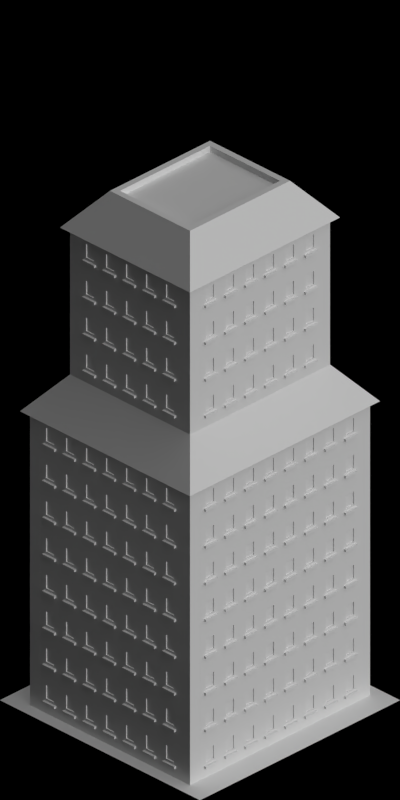 # Source: 4442-4445_4576.blend  (saved by Blender 2.63.0; exported with 4.5.12 LTS)
import bpy
from mathutils import Matrix  # noqa: F401  (used for matrix-valued properties, if any)

bpy.ops.wm.read_factory_settings(use_empty=True)
scene = bpy.context.scene
scene.name = 'Scene'

# ---- collections
col_collection_1 = bpy.data.collections.new('Collection 1'); scene.collection.children.link(col_collection_1)

# ---- materials (node trees are filled in below, after node groups)
mat_concretewall_gray = bpy.data.materials.new('ConcreteWall_Gray')
mat_concrete_normalpaving = bpy.data.materials.new('Concrete_NormalPaving')
mat_snow_normal = bpy.data.materials.new('Snow_Normal')
mat_cc_normal = bpy.data.materials.new('CC_Normal')
mat_paint_white = bpy.data.materials.new('Paint_White')
mat_glass_opaque = bpy.data.materials.new('Glass_Opaque')
mat_rail_steelshiny = bpy.data.materials.new('Rail_SteelShiny')
mat_special_shadowonlybackground = bpy.data.materials.new('Special_ShadowOnlyBackground')
mat_concrete_greymid = bpy.data.materials.new('Concrete_GreyMid')
mat_mud_normal = bpy.data.materials.new('Mud_Normal')

# ---- material node trees

# ---- world
world_world = bpy.data.worlds.new('World'); scene.world = world_world
world_world.color = (0.0, 0.0, 0.0)
world_world.use_sun_shadow = False
world_world.sun_shadow_jitter_overblur = 0.0
world_world.cycles.sampling_method = 'MANUAL'
world_world.cycles.sample_map_resolution = 256
world_world.light_settings.ao_factor = 0.5

# ---- cameras
cam_camera = bpy.data.cameras.new('Camera')
cam_camera.type = 'ORTHO'
cam_camera.clip_start = 0.001
cam_camera.clip_end = 100.0
cam_camera.lens = 35.0
cam_camera.sensor_width = 32.0
cam_camera.sensor_height = 18.0
cam_camera.ortho_scale = 5.656
cam_camera.dof.focus_distance = 0.0
cam_camera.dof.aperture_fstop = 128.0

# ---- lights
light_lamp_004 = bpy.data.lights.new('Lamp.004', 'SUN')
light_lamp_004.transmission_factor = 0.0
light_lamp_004.cutoff_distance = 30.0
light_lamp_004.angle = 1.571
light_lamp_004.energy = 1.0
light_lamp_004.shadow_buffer_clip_start = 1.001
light_lamp_004.shadow_soft_size = 1.0
light_lamp_004.shadow_cascade_max_distance = 1000.0
light_lamp_004.cycles.use_multiple_importance_sampling = False
light_lamp_003 = bpy.data.lights.new('Lamp.003', 'SUN')
light_lamp_003.transmission_factor = 0.0
light_lamp_003.cutoff_distance = 30.0
light_lamp_003.use_shadow = False
light_lamp_003.angle = 1.571
light_lamp_003.energy = 1.0
light_lamp_003.shadow_buffer_clip_start = 1.001
light_lamp_003.shadow_soft_size = 1.0
light_lamp_003.shadow_cascade_max_distance = 1000.0
light_lamp_003.cycles.use_multiple_importance_sampling = False

# ---- meshes
me_plane_016 = bpy.data.meshes.new('Plane.016')
me_plane_016.from_pydata([(0.3, -0.45, 0.25), (-1.1, 0.45, 0.25), (0.3, 0.45, 0.25), (-1.7, -0.75, 0.0), (0.9, 0.75, 0.0), (-1.7, 0.75, 0.0), (-1.1, -0.45, 0.25), (0.4, -0.5, 0.3), (-1.1, -0.45, 0.3), (0.9, -0.75, 0.0), (0.3, 0.45, 0.3), (-1.2, 0.5, 0.3), (0.4, 0.5, 0.3), (-1.1, 0.45, 0.3), (-1.2, -0.5, 0.3), (0.3, -0.45, 0.3)], [], [(4, 5, 3, 9), (15, 10, 12, 7), (12, 11, 5, 4), (7, 12, 4, 9), (9, 3, 14, 7), (3, 5, 11, 14), (2, 1, 13, 10), (10, 13, 11, 12), (14, 11, 13, 8), (7, 14, 8, 15), (2, 0, 6, 1), (15, 8, 6, 0), (0, 2, 10, 15), (8, 13, 1, 6)])
me_plane_016.polygons.foreach_set('material_index', [0, 2, 2, 2, 2, 2, 0, 2, 2, 2, 2, 0, 0, 0])
me_plane_016.materials.append(mat_concretewall_gray)
me_plane_016.materials.append(mat_concrete_normalpaving)
me_plane_016.materials.append(mat_snow_normal)
me_plane_016.use_remesh_preserve_volume = False
me_plane_016.use_remesh_preserve_attributes = False
me_plane_016.use_mirror_vertex_groups = False
me_plane_016.update()
me_plane_015 = bpy.data.meshes.new('Plane.015')
me_plane_015.from_pydata([(0.7, -0.65, 0.25), (-1.5, 0.65, 0.25), (0.7, 0.65, 0.25), (-2.1, -0.95, 0.0), (1.3, 0.95, 0.0), (-2.1, 0.95, 0.0), (-1.5, -0.65, 0.25), (0.8, -0.7, 0.3), (-1.5, -0.65, 0.3), (1.3, -0.95, 0.0), (0.7, 0.65, 0.3), (-1.6, 0.7, 0.3), (0.8, 0.7, 0.3), (-1.5, 0.65, 0.3), (-1.6, -0.7, 0.3), (0.7, -0.65, 0.3)], [], [(4, 5, 3, 9), (15, 10, 12, 7), (12, 11, 5, 4), (7, 12, 4, 9), (9, 3, 14, 7), (3, 5, 11, 14), (2, 1, 13, 10), (10, 13, 11, 12), (14, 11, 13, 8), (7, 14, 8, 15), (2, 0, 6, 1), (15, 8, 6, 0), (0, 2, 10, 15), (8, 13, 1, 6)])
me_plane_015.polygons.foreach_set('material_index', [0, 2, 2, 2, 2, 2, 0, 2, 2, 2, 2, 0, 0, 0])
me_plane_015.materials.append(mat_concretewall_gray)
me_plane_015.materials.append(mat_concrete_normalpaving)
me_plane_015.materials.append(mat_snow_normal)
me_plane_015.use_remesh_preserve_volume = False
me_plane_015.use_remesh_preserve_attributes = False
me_plane_015.use_mirror_vertex_groups = False
me_plane_015.update()
me_plane_003 = bpy.data.meshes.new('Plane.003')
me_plane_003.from_pydata([(0.0, 0.0, 0.0), (0.0, 0.0, 0.3), (0.1, 0.0, 0.0), (0.1, 0.0, 0.3), (0.0, -0.1, 0.0), (0.0, -0.1, 0.3), (0.1, -0.1, 0.0), (0.1, -0.1, 0.3)], [], [(1, 0, 2, 3), (5, 7, 6, 4), (3, 2, 6, 7), (5, 4, 0, 1), (2, 0, 4, 6), (7, 5, 1, 3)])
me_plane_003.materials.append(mat_cc_normal)
me_plane_003.use_remesh_preserve_volume = False
me_plane_003.use_remesh_preserve_attributes = False
me_plane_003.use_mirror_vertex_groups = False
me_plane_003.update()
me_plane_001 = bpy.data.meshes.new('Plane.001')
me_plane_001.from_pydata([(0.2, -0.05, 0.0), (2.98e-09, -0.05, 0.0), (0.2, -0.05, 0.3), (0.2, 0.0, 0.3), (2.98e-09, 0.0, 0.3), (2.98e-09, -0.05, 0.3), (0.024, -0.05, 0.0), (0.024, -0.05, 0.3), (0.024, 0.0, 0.3), (0.176, 0.0, 0.3), (0.2, 0.0, 0.0), (-3.969e-11, 0.0, 0.0), (0.024, 0.0, 0.0), (0.176, 0.0, 0.0), (0.176, -0.05, 0.3), (0.176, -0.05, 0.0), (0.16, 0.0, 0.0), (0.16, -0.05, 0.0), (0.16, -0.05, 0.3), (0.16, 0.0, 0.3), (0.04, 0.0, 0.3), (0.04, -0.05, 0.3), (0.04, -0.05, 0.0), (0.04, 0.0, 0.0), (0.2, -0.05, 0.25), (2.98e-09, -0.05, 0.25), (2.98e-09, 0.0, 0.25), (0.024, -0.05, 0.25), (0.2, 0.0, 0.25), (0.176, 0.0, 0.25), (0.176, -0.05, 0.25), (0.024, 0.0, 0.25), (0.16, -0.05, 0.25), (0.16, 0.0, 0.25), (0.04, 0.0, 0.25), (0.04, -0.05, 0.25), (0.2, -0.05, 0.1), (2.98e-09, 0.0, 0.1), (0.024, 0.0, 0.1), (0.2, 0.0, 0.1), (0.176, 0.0, 0.1), (0.16, 0.0, 0.1), (0.04, 0.0, 0.1), (2.98e-09, -0.05, 0.1), (0.024, -0.05, 0.1), (0.176, -0.05, 0.1), (0.16, -0.05, 0.1), (0.04, -0.05, 0.1), (0.15, -0.05, 0.24), (0.15, 4.098e-08, 0.24), (0.05, 2.608e-08, 0.24), (0.05, -0.05, 0.24), (0.15, 4.098e-08, 0.11), (0.05, 2.608e-08, 0.11), (0.15, -0.05, 0.11), (0.05, -0.05, 0.11), (0.14, -0.05, 0.23), (0.14, 3.912e-08, 0.23), (0.06, 2.794e-08, 0.23), (0.06, -0.05, 0.23), (0.14, 3.912e-08, 0.12), (0.06, 2.794e-08, 0.12), (0.14, -0.05, 0.12), (0.06, -0.05, 0.12), (0.14, -0.04, 0.23), (0.14, -0.01, 0.23), (0.06, -0.01, 0.23), (0.06, -0.04, 0.23), (0.14, -0.01, 0.12), (0.06, -0.01, 0.12), (0.14, -0.04, 0.12), (0.06, -0.04, 0.12), (0.2, -0.05, 0.08), (0.2, 0.0, 0.08), (0.16, 0.0, 0.08), (0.04, 0.0, 0.08), (2.98e-09, -0.05, 0.08), (0.024, -0.05, 0.08), (0.176, -0.05, 0.08), (0.16, -0.05, 0.08), (0.04, -0.05, 0.08), (2.98e-09, 0.0, 0.08), (0.024, 0.0, 0.08), (0.176, 0.0, 0.08), (0.04, 0.02, 0.08), (0.16, 0.02, 0.08), (0.04, 0.02, 0.1), (0.16, 0.02, 0.1)], [], [(12, 6, 1, 11), (73, 72, 0, 10), (30, 24, 2, 14), (23, 22, 6, 12), (25, 27, 7, 5), (32, 30, 14, 18), (10, 0, 15, 13), (13, 15, 17, 16), (35, 32, 18, 21), (75, 74, 16, 23), (9, 19, 18, 14), (16, 17, 22, 23), (19, 20, 21, 18), (27, 35, 21, 7), (45, 36, 24, 30), (43, 44, 27, 25), (46, 45, 30, 32), (54, 48, 56, 62), (20, 19, 33, 34), (44, 47, 35, 27), (28, 24, 36, 39), (78, 72, 36, 45), (76, 77, 44, 43), (79, 78, 45, 46), (80, 79, 46, 47), (77, 80, 47, 44), (60, 57, 49, 52), (32, 35, 51, 48), (54, 55, 47, 46), (41, 42, 53, 52), (55, 51, 35, 47), (42, 34, 50, 53), (49, 50, 34, 33), (46, 32, 48, 54), (52, 49, 33, 41), (71, 67, 59, 63), (65, 66, 58, 57), (62, 63, 55, 54), (53, 50, 58, 61), (48, 51, 59, 56), (52, 53, 61, 60), (57, 58, 50, 49), (63, 59, 51, 55), (70, 64, 67, 71), (65, 68, 69, 66), (68, 65, 57, 60), (62, 56, 64, 70), (70, 71, 63, 62), (61, 58, 66, 69), (56, 59, 67, 64), (60, 61, 69, 68), (8, 4, 5, 7), (26, 25, 5, 4), (83, 73, 10, 13), (81, 82, 12, 11), (74, 83, 13, 16), (20, 8, 7, 21), (3, 9, 14, 2), (82, 75, 23, 12), (3, 2, 24, 28), (37, 43, 25, 26), (9, 3, 28, 29), (4, 8, 31, 26), (19, 9, 29, 33), (8, 20, 34, 31), (29, 28, 39, 40), (26, 31, 38, 37), (33, 29, 40, 41), (31, 34, 42, 38), (81, 76, 43, 37), (39, 36, 72, 73), (87, 86, 42, 41), (15, 0, 72, 78), (1, 6, 77, 76), (17, 15, 78, 79), (22, 17, 79, 80), (6, 22, 80, 77), (40, 39, 73, 83), (37, 38, 82, 81), (41, 40, 83, 74), (38, 42, 75, 82), (11, 1, 76, 81), (85, 87, 41, 74), (86, 87, 85, 84), (74, 75, 84, 85), (75, 42, 86, 84)])
me_plane_001.polygons.foreach_set('material_index', [0, 0, 0, 0, 0, 0, 0, 0, 0, 3, 0, 0, 0, 0, 0, 0, 0, 0, 3, 0, 0, 0, 0, 0, 0, 0, 1, 0, 0, 3, 0, 3, 3, 0, 3, 0, 1, 0, 1, 0, 1, 1, 0, 2, 2, 1, 0, 0, 1, 0, 1, 0, 0, 0, 0, 0, 0, 0, 0, 0, 0, 0, 0, 0, 0, 0, 0, 0, 0, 0, 0, 1, 0, 0, 0, 0, 0, 0, 0, 0, 0, 0, 1, 1, 1, 1])
me_plane_001.materials.append(mat_cc_normal)
me_plane_001.materials.append(mat_paint_white)
me_plane_001.materials.append(mat_glass_opaque)
me_plane_001.materials.append(mat_rail_steelshiny)
me_plane_001.use_remesh_preserve_volume = False
me_plane_001.use_remesh_preserve_attributes = False
me_plane_001.use_mirror_vertex_groups = False
me_plane_001.update()
me_plane_032 = bpy.data.meshes.new('Plane.032')
me_plane_032.from_pydata([(-1.0, -1.0, 0.0), (1.0, -1.0, 0.0), (1.0, 1.0, 0.0), (-1.0, 1.0, 0.0)], [], [(2, 3, 0, 1)])
_uv = me_plane_032.uv_layers.new(name='UVMap')
_uv.uv.foreach_set('vector', [0.5, 0.5, 0.0, 0.5, 0.0, 0.0, 0.5, 0.0])
me_plane_032.materials.append(mat_special_shadowonlybackground)
me_plane_032.use_remesh_preserve_volume = False
me_plane_032.use_remesh_preserve_attributes = False
me_plane_032.use_mirror_vertex_groups = False
me_plane_032.update()
me_plane_000 = bpy.data.meshes.new('Plane.000')
me_plane_000.from_pydata([(-1.9, -0.85, 0.01), (1.1, 0.85, 0.01), (-1.9, 0.85, 0.01), (-1.9, -0.85, -0.03), (1.1, 0.85, -0.03), (-1.9, 0.85, -0.03), (-1.9, 0.15, 0.01), (-1.9, 0.15, -0.03), (1.1, -0.85, 0.01), (1.1, -0.85, -0.03), (1.1, 0.15, 0.01), (1.1, 0.15, -0.03), (1.1, -0.15, -0.03), (1.1, -0.15, 0.01), (-1.9, -0.15, -0.03), (-1.9, -0.15, 0.01)], [], [(13, 8, 0, 15), (12, 14, 3, 9), (9, 3, 0, 8), (15, 0, 3, 14), (2, 6, 7, 5), (10, 11, 12, 13), (11, 7, 14, 12), (6, 15, 14, 7), (10, 13, 15, 6), (1, 2, 5, 4), (10, 1, 4, 11), (1, 10, 6, 2), (4, 5, 7, 11), (8, 13, 12, 9)])
me_plane_000.materials.append(mat_concrete_greymid)
me_plane_000.use_remesh_preserve_volume = False
me_plane_000.use_remesh_preserve_attributes = False
me_plane_000.use_mirror_vertex_groups = False
me_plane_000.update()
me_plane_013 = bpy.data.meshes.new('Plane.013')
me_plane_013.from_pydata([(-1.0, -1.0, 0.0), (1.0, -1.0, 0.0), (1.0, 1.0, 0.0), (-1.0, 1.0, 0.0), (-0.9, -1.0, 0.0), (-0.9, 1.0, 0.0), (-0.9, 0.8, 0.0), (-1.0, 0.8, 0.0), (1.0, 0.8, 0.0), (1.0, -0.8, 0.0), (-0.9, -0.8, 0.0), (-1.0, -0.8, 0.0), (0.9, -0.8, 0.0), (0.9, 0.8, 0.0), (0.9, -1.0, 0.0), (0.9, 1.0, 0.0)], [], [(13, 15, 2, 8), (7, 3, 5, 6), (11, 7, 6, 10), (12, 13, 8, 9), (0, 11, 10, 4), (14, 12, 9, 1), (10, 6, 13, 12), (6, 5, 15, 13), (4, 10, 12, 14)])
me_plane_013.polygons.foreach_set('material_index', [0, 0, 0, 0, 0, 0, 1, 0, 0])
_uv = me_plane_013.uv_layers.new(name='UVMap')
_uv.uv.foreach_set('vector', [0.0, 0.0, 0.0, 0.0, 0.0, 0.0, 0.0, 0.0, 0.0, 0.0, 0.0, 0.0, 0.0, 0.0, 0.0, 0.0, 0.0, 0.0, 0.0, 0.0, 0.0, 0.0, 0.0, 0.0, 0.0, 0.0, 0.0, 0.0, 0.0, 0.0, 0.0, 0.0, 0.0, 0.0, 0.0, 0.0, 0.0, 0.0, 0.0, 0.0, 0.0, 0.0, 0.0, 0.0, 0.0, 0.0, 0.0, 0.0, 0.0, 0.0, 0.0, 0.0, 0.0, 0.0, 0.0, 0.0, 0.0, 0.0, 0.0, 0.0, 0.0, 0.0, 0.0, 0.0, 0.0, 0.0, 0.0, 0.0, 0.0, 0.0, 0.0, 0.0])
me_plane_013.materials.append(mat_snow_normal)
me_plane_013.materials.append(mat_mud_normal)
me_plane_013.use_remesh_preserve_volume = False
me_plane_013.use_remesh_preserve_attributes = False
me_plane_013.use_mirror_vertex_groups = False
me_plane_013.update()
me_plane_009 = bpy.data.meshes.new('Plane.009')
me_plane_009.from_pydata([(-1.0, -1.0, 0.0), (1.0, -1.0, 0.0), (1.0, 1.0, 0.0), (-1.0, 1.0, 0.0), (-0.9, -1.0, 0.0), (-0.9, 1.0, 0.0), (-0.9, 0.8, 0.0), (-1.0, 0.8, 0.0), (1.0, 0.8, 0.0), (1.0, -0.8, 0.0), (-0.9, -0.8, 0.0), (-1.0, -0.8, 0.0), (0.9, -0.8, 0.0), (0.9, 0.8, 0.0), (0.9, -1.0, 0.0), (0.9, 1.0, 0.0)], [], [(13, 15, 2, 8), (7, 3, 5, 6), (11, 7, 6, 10), (12, 13, 8, 9), (0, 11, 10, 4), (14, 12, 9, 1), (10, 6, 13, 12), (6, 5, 15, 13), (4, 10, 12, 14)])
me_plane_009.polygons.foreach_set('material_index', [0, 0, 0, 0, 0, 0, 1, 0, 0])
_uv = me_plane_009.uv_layers.new(name='UVMap')
_uv.uv.foreach_set('vector', [0.0, 0.0, 0.0, 0.0, 0.0, 0.0, 0.0, 0.0, 0.0, 0.0, 0.0, 0.0, 0.0, 0.0, 0.0, 0.0, 0.0, 0.0, 0.0, 0.0, 0.0, 0.0, 0.0, 0.0, 0.0, 0.0, 0.0, 0.0, 0.0, 0.0, 0.0, 0.0, 0.0, 0.0, 0.0, 0.0, 0.0, 0.0, 0.0, 0.0, 0.0, 0.0, 0.0, 0.0, 0.0, 0.0, 0.0, 0.0, 0.0, 0.0, 0.0, 0.0, 0.0, 0.0, 0.0, 0.0, 0.0, 0.0, 0.0, 0.0, 0.0, 0.0, 0.0, 0.0, 0.0, 0.0, 0.0, 0.0, 0.0, 0.0, 0.0, 0.0])
me_plane_009.materials.append(mat_concrete_normalpaving)
me_plane_009.materials.append(mat_mud_normal)
me_plane_009.use_remesh_preserve_volume = False
me_plane_009.use_remesh_preserve_attributes = False
me_plane_009.use_mirror_vertex_groups = False
me_plane_009.update()
me_plane_012 = bpy.data.meshes.new('Plane.012')
me_plane_012.from_pydata([(-1.5, -0.65, 0.01), (0.7, 0.65, 0.01), (-1.5, 0.65, 0.01), (-1.5, -0.65, -0.03), (0.7, 0.65, -0.03), (-1.5, 0.65, -0.03), (-1.5, 0.15, 0.01), (-1.5, 0.15, -0.03), (0.7, -0.65, 0.01), (0.7, -0.65, -0.03), (0.7, 0.15, 0.01), (0.7, 0.15, -0.03), (0.7, -0.15, -0.03), (0.7, -0.15, 0.01), (-1.5, -0.15, -0.03), (-1.5, -0.15, 0.01)], [], [(13, 8, 0, 15), (12, 14, 3, 9), (9, 3, 0, 8), (15, 0, 3, 14), (2, 6, 7, 5), (10, 11, 12, 13), (11, 7, 14, 12), (6, 15, 14, 7), (10, 13, 15, 6), (1, 2, 5, 4), (10, 1, 4, 11), (1, 10, 6, 2), (4, 5, 7, 11), (8, 13, 12, 9)])
me_plane_012.materials.append(mat_concrete_greymid)
me_plane_012.use_remesh_preserve_volume = False
me_plane_012.use_remesh_preserve_attributes = False
me_plane_012.use_mirror_vertex_groups = False
me_plane_012.update()
me_plane_007 = bpy.data.meshes.new('Plane.007')
me_plane_007.from_pydata([(0.7, -0.65, 0.25), (-1.5, 0.65, 0.25), (0.7, 0.65, 0.25), (-2.1, -0.95, 0.0), (1.3, 0.95, 0.0), (-2.1, 0.95, 0.0), (-1.5, -0.65, 0.25), (0.8, -0.7, 0.3), (-1.5, -0.65, 0.3), (1.3, -0.95, 0.0), (0.7, 0.65, 0.3), (-1.6, 0.7, 0.3), (0.8, 0.7, 0.3), (-1.5, 0.65, 0.3), (-1.6, -0.7, 0.3), (0.7, -0.65, 0.3)], [], [(4, 5, 3, 9), (15, 10, 12, 7), (12, 11, 5, 4), (7, 12, 4, 9), (9, 3, 14, 7), (3, 5, 11, 14), (2, 1, 13, 10), (10, 13, 11, 12), (14, 11, 13, 8), (7, 14, 8, 15), (2, 0, 6, 1), (15, 8, 6, 0), (0, 2, 10, 15), (8, 13, 1, 6)])
me_plane_007.polygons.foreach_set('material_index', [0, 0, 0, 0, 0, 0, 0, 0, 0, 0, 1, 0, 0, 0])
me_plane_007.materials.append(mat_concretewall_gray)
me_plane_007.materials.append(mat_concrete_normalpaving)
me_plane_007.use_remesh_preserve_volume = False
me_plane_007.use_remesh_preserve_attributes = False
me_plane_007.use_mirror_vertex_groups = False
me_plane_007.update()
me_plane_010 = bpy.data.meshes.new('Plane.010')
me_plane_010.from_pydata([(0.3, -0.45, 0.25), (-1.1, 0.45, 0.25), (0.3, 0.45, 0.25), (-1.7, -0.75, 0.0), (0.9, 0.75, 0.0), (-1.7, 0.75, 0.0), (-1.1, -0.45, 0.25), (0.4, -0.5, 0.3), (-1.1, -0.45, 0.3), (0.9, -0.75, 0.0), (0.3, 0.45, 0.3), (-1.2, 0.5, 0.3), (0.4, 0.5, 0.3), (-1.1, 0.45, 0.3), (-1.2, -0.5, 0.3), (0.3, -0.45, 0.3)], [], [(4, 5, 3, 9), (15, 10, 12, 7), (12, 11, 5, 4), (7, 12, 4, 9), (9, 3, 14, 7), (3, 5, 11, 14), (2, 1, 13, 10), (10, 13, 11, 12), (14, 11, 13, 8), (7, 14, 8, 15), (2, 0, 6, 1), (15, 8, 6, 0), (0, 2, 10, 15), (8, 13, 1, 6)])
me_plane_010.polygons.foreach_set('material_index', [0, 0, 0, 0, 0, 0, 0, 0, 0, 0, 1, 0, 0, 0])
me_plane_010.materials.append(mat_concretewall_gray)
me_plane_010.materials.append(mat_concrete_normalpaving)
me_plane_010.use_remesh_preserve_volume = False
me_plane_010.use_remesh_preserve_attributes = False
me_plane_010.use_mirror_vertex_groups = False
me_plane_010.update()

# ---- objects
ob_plane_2177 = bpy.data.objects.new('Plane.2177', me_plane_016)
ob_plane_2176 = bpy.data.objects.new('Plane.2176', me_plane_015)
ob_plane_2175 = bpy.data.objects.new('Plane.2175', me_plane_003)
ob_plane_2174 = bpy.data.objects.new('Plane.2174', me_plane_003)
ob_plane_2173 = bpy.data.objects.new('Plane.2173', me_plane_001)
ob_plane_2172 = bpy.data.objects.new('Plane.2172', me_plane_001)
ob_plane_2171 = bpy.data.objects.new('Plane.2171', me_plane_001)
ob_plane_2170 = bpy.data.objects.new('Plane.2170', me_plane_001)
ob_plane_2169 = bpy.data.objects.new('Plane.2169', me_plane_003)
ob_plane_2168 = bpy.data.objects.new('Plane.2168', me_plane_003)
ob_plane_2167 = bpy.data.objects.new('Plane.2167', me_plane_032)
ob_plane_2166 = bpy.data.objects.new('Plane.2166', me_plane_000)
ob_plane_062 = bpy.data.objects.new('Plane.062', me_plane_000)
ob_plane_061 = bpy.data.objects.new('Plane.061', me_plane_003)
ob_plane_060 = bpy.data.objects.new('Plane.060', me_plane_003)
ob_plane_059 = bpy.data.objects.new('Plane.059', me_plane_001)
ob_plane_058 = bpy.data.objects.new('Plane.058', me_plane_001)
ob_plane_057 = bpy.data.objects.new('Plane.057', me_plane_001)
ob_plane_056 = bpy.data.objects.new('Plane.056', me_plane_001)
ob_plane_055 = bpy.data.objects.new('Plane.055', me_plane_003)
ob_plane_041 = bpy.data.objects.new('Plane.041', me_plane_003)
ob_plane_039 = bpy.data.objects.new('Plane.039', me_plane_013)
ob_plane_004 = bpy.data.objects.new('Plane.004', me_plane_009)
ob_plane_038 = bpy.data.objects.new('Plane.038', me_plane_000)
ob_plane_054 = bpy.data.objects.new('Plane.054', me_plane_000)
ob_plane_053 = bpy.data.objects.new('Plane.053', me_plane_000)
ob_plane_052 = bpy.data.objects.new('Plane.052', me_plane_032)
ob_plane_051 = bpy.data.objects.new('Plane.051', me_plane_003)
ob_plane_050 = bpy.data.objects.new('Plane.050', me_plane_003)
ob_plane_049 = bpy.data.objects.new('Plane.049', me_plane_001)
ob_plane_048 = bpy.data.objects.new('Plane.048', me_plane_001)
ob_plane_047 = bpy.data.objects.new('Plane.047', me_plane_001)
ob_plane_046 = bpy.data.objects.new('Plane.046', me_plane_001)
ob_plane_043 = bpy.data.objects.new('Plane.043', me_plane_003)
ob_plane_042 = bpy.data.objects.new('Plane.042', me_plane_003)
ob_plane_037 = bpy.data.objects.new('Plane.037', me_plane_012)
ob_plane_036 = bpy.data.objects.new('Plane.036', me_plane_012)
ob_plane_035 = bpy.data.objects.new('Plane.035', me_plane_012)
ob_plane_002 = bpy.data.objects.new('Plane.002', me_plane_012)
ob_plane_034 = bpy.data.objects.new('Plane.034', me_plane_003)
ob_plane_033 = bpy.data.objects.new('Plane.033', me_plane_003)
ob_plane_032 = bpy.data.objects.new('Plane.032', me_plane_001)
ob_plane_031 = bpy.data.objects.new('Plane.031', me_plane_001)
ob_plane_030 = bpy.data.objects.new('Plane.030', me_plane_001)
ob_plane_029 = bpy.data.objects.new('Plane.029', me_plane_001)
ob_plane_028 = bpy.data.objects.new('Plane.028', me_plane_003)
ob_plane_027 = bpy.data.objects.new('Plane.027', me_plane_003)
ob_plane_026 = bpy.data.objects.new('Plane.026', me_plane_032)
ob_plane_025 = bpy.data.objects.new('Plane.025', me_plane_000)
ob_plane_023 = bpy.data.objects.new('Plane.023', me_plane_000)
ob_plane_022 = bpy.data.objects.new('Plane.022', me_plane_003)
ob_plane_015 = bpy.data.objects.new('Plane.015', me_plane_003)
ob_plane_014 = bpy.data.objects.new('Plane.014', me_plane_001)
ob_plane_012 = bpy.data.objects.new('Plane.012', me_plane_001)
ob_plane_009 = bpy.data.objects.new('Plane.009', me_plane_001)
ob_plane_008 = bpy.data.objects.new('Plane.008', me_plane_001)
ob_plane_007 = bpy.data.objects.new('Plane.007', me_plane_003)
ob_plane_006 = bpy.data.objects.new('Plane.006', me_plane_003)
ob_plane_003 = bpy.data.objects.new('Plane.003', me_plane_007)
ob_plane_024 = bpy.data.objects.new('Plane.024', me_plane_010)
ob_plane_021 = bpy.data.objects.new('Plane.021', me_plane_007)
ob_plane_020 = bpy.data.objects.new('Plane.020', me_plane_003)
ob_plane_019 = bpy.data.objects.new('Plane.019', me_plane_003)
ob_plane_018 = bpy.data.objects.new('Plane.018', me_plane_001)
ob_plane_016 = bpy.data.objects.new('Plane.016', me_plane_001)
ob_plane_013 = bpy.data.objects.new('Plane.013', me_plane_001)
ob_plane_011 = bpy.data.objects.new('Plane.011', me_plane_001)
ob_plane_010 = bpy.data.objects.new('Plane.010', me_plane_003)
ob_plane_001 = bpy.data.objects.new('Plane.001', me_plane_003)
ob_plane_000 = bpy.data.objects.new('Plane.000', me_plane_000)
ob_plane_2165 = bpy.data.objects.new('Plane.2165', me_plane_000)
ob_plane_2164 = bpy.data.objects.new('Plane.2164', me_plane_032)
ob_plane_2159 = bpy.data.objects.new('Plane.2159', me_plane_003)
ob_plane_2158 = bpy.data.objects.new('Plane.2158', me_plane_003)
ob_plane_2157 = bpy.data.objects.new('Plane.2157', me_plane_001)
ob_plane_2156 = bpy.data.objects.new('Plane.2156', me_plane_001)
ob_plane_063 = bpy.data.objects.new('Plane.063', me_plane_001)
ob_plane_045 = bpy.data.objects.new('Plane.045', me_plane_001)
ob_plane_044 = bpy.data.objects.new('Plane.044', me_plane_003)
ob_plane_005 = bpy.data.objects.new('Plane.005', me_plane_003)
ob_rotationcontrol_001 = bpy.data.objects.new('RotationControl.001', None)
ob_cameratarget = bpy.data.objects.new('CameraTarget', None)
ob_camera = bpy.data.objects.new('Camera', cam_camera)
ob_lamp_001 = bpy.data.objects.new('Lamp.001', light_lamp_004)
ob_lamp = bpy.data.objects.new('Lamp', light_lamp_003)

# ---- transforms, parenting, visibility, modifiers, constraints
ob_plane_2177.location = (-25.0, 0.2, 3.9)
ob_plane_2177.rotation_euler = (0.0, 0.0, 1.571)
ob_plane_2177.scale = (0.5, 1.0, 1.0)
ob_plane_2177.lineart.crease_threshold = 0.0
ob_plane_2176.location = (-25.0, 0.2, 2.4)
ob_plane_2176.rotation_euler = (0.0, 0.0, 1.571)
ob_plane_2176.scale = (0.5, 1.0, 1.0)
ob_plane_2176.lineart.crease_threshold = 0.0
ob_plane_2175.location = (-24.1, 0.8, 0.0)
ob_plane_2175.rotation_euler = (0.0, 0.0, -1.571)
ob_plane_2175.lineart.crease_threshold = 0.0
_m = ob_plane_2175.modifiers.new('Array', 'ARRAY')
_m.count = 8
_m.constant_offset_displace = (0.0, 0.0, 0.0)
_m.relative_offset_displace = (0.0, 0.0, 1.0)
ob_plane_2174.location = (-25.9, 0.8, 0.0)
ob_plane_2174.lineart.crease_threshold = 0.0
_m = ob_plane_2174.modifiers.new('Array', 'ARRAY')
_m.count = 8
_m.constant_offset_displace = (0.0, 0.0, 0.0)
_m.relative_offset_displace = (0.0, 0.0, 1.0)
ob_plane_2173.location = (-25.8, 0.8, 0.0)
ob_plane_2173.rotation_euler = (0.0, 0.0, -6.283)
ob_plane_2173.lineart.crease_threshold = 0.0
_m = ob_plane_2173.modifiers.new('Array', 'ARRAY')
_m.count = 8
_m.constant_offset_displace = (0.0, 0.0, 0.0)
_m = ob_plane_2173.modifiers.new('Array.001', 'ARRAY')
_m.count = 8
_m.constant_offset_displace = (0.0, 0.0, 0.0)
_m.relative_offset_displace = (0.0, 0.0, 1.0)
ob_plane_2172.location = (-24.2, -0.8, 0.0)
ob_plane_2172.rotation_euler = (0.0, 0.0, -3.142)
ob_plane_2172.lineart.crease_threshold = 0.0
_m = ob_plane_2172.modifiers.new('Array', 'ARRAY')
_m.count = 8
_m.constant_offset_displace = (0.0, 0.0, 0.0)
_m = ob_plane_2172.modifiers.new('Array.001', 'ARRAY')
_m.count = 8
_m.constant_offset_displace = (0.0, 0.0, 0.0)
_m.relative_offset_displace = (0.0, 0.0, 1.0)
ob_plane_2171.location = (-25.9, -0.7, 0.0)
ob_plane_2171.rotation_euler = (0.0, 0.0, -4.712)
ob_plane_2171.lineart.crease_threshold = 0.0
_m = ob_plane_2171.modifiers.new('Array', 'ARRAY')
_m.count = 7
_m.constant_offset_displace = (0.0, 0.0, 0.0)
_m = ob_plane_2171.modifiers.new('Array.001', 'ARRAY')
_m.count = 8
_m.constant_offset_displace = (0.0, 0.0, 0.0)
_m.relative_offset_displace = (0.0, 0.0, 1.0)
ob_plane_2170.location = (-24.1, 0.7, 0.0)
ob_plane_2170.rotation_euler = (0.0, 0.0, -1.571)
ob_plane_2170.lineart.crease_threshold = 0.0
_m = ob_plane_2170.modifiers.new('Array', 'ARRAY')
_m.count = 7
_m.constant_offset_displace = (0.0, 0.0, 0.0)
_m = ob_plane_2170.modifiers.new('Array.001', 'ARRAY')
_m.count = 8
_m.constant_offset_displace = (0.0, 0.0, 0.0)
_m.relative_offset_displace = (0.0, 0.0, 1.0)
ob_plane_2169.location = (-25.9, -0.8, 0.0)
ob_plane_2169.rotation_euler = (0.0, 0.0, 1.571)
ob_plane_2169.lineart.crease_threshold = 0.0
_m = ob_plane_2169.modifiers.new('Array', 'ARRAY')
_m.count = 8
_m.constant_offset_displace = (0.0, 0.0, 0.0)
_m.relative_offset_displace = (0.0, 0.0, 1.0)
ob_plane_2168.location = (-24.1, -0.8, 0.0)
ob_plane_2168.rotation_euler = (0.0, 0.0, 3.142)
ob_plane_2168.lineart.crease_threshold = 0.0
_m = ob_plane_2168.modifiers.new('Array', 'ARRAY')
_m.count = 8
_m.constant_offset_displace = (0.0, 0.0, 0.0)
_m.relative_offset_displace = (0.0, 0.0, 1.0)
ob_plane_2167.location = (-25.0, 7.105e-15, 0.0)
ob_plane_2167.rotation_euler = (0.0, 0.0, 2.384e-07)
ob_plane_2167.lineart.crease_threshold = 0.0
ob_plane_2166.location = (-25.0, 0.2, 0.0)
ob_plane_2166.rotation_euler = (0.0, 0.0, 1.571)
ob_plane_2166.scale = (0.5, 1.0, 1.0)
ob_plane_2166.lineart.crease_threshold = 0.0
ob_plane_062.location = (-25.0, 0.2, 2.1)
ob_plane_062.rotation_euler = (0.0, 0.0, 1.571)
ob_plane_062.scale = (0.5, 1.0, 1.0)
ob_plane_062.lineart.crease_threshold = 0.0
ob_plane_061.location = (-24.3, -0.6, 2.7)
ob_plane_061.rotation_euler = (0.0, 0.0, 3.142)
ob_plane_061.lineart.crease_threshold = 0.0
_m = ob_plane_061.modifiers.new('Array', 'ARRAY')
_m.count = 4
_m.constant_offset_displace = (0.0, 0.0, 0.0)
_m.relative_offset_displace = (0.0, 0.0, 1.0)
ob_plane_060.location = (-25.7, -0.6, 2.7)
ob_plane_060.rotation_euler = (0.0, 0.0, 1.571)
ob_plane_060.lineart.crease_threshold = 0.0
_m = ob_plane_060.modifiers.new('Array', 'ARRAY')
_m.count = 4
_m.constant_offset_displace = (0.0, 0.0, 0.0)
_m.relative_offset_displace = (0.0, 0.0, 1.0)
ob_plane_059.location = (-24.3, 0.5, 2.7)
ob_plane_059.rotation_euler = (0.0, 0.0, -1.571)
ob_plane_059.lineart.crease_threshold = 0.0
_m = ob_plane_059.modifiers.new('Array', 'ARRAY')
_m.count = 5
_m.constant_offset_displace = (0.0, 0.0, 0.0)
_m = ob_plane_059.modifiers.new('Array.001', 'ARRAY')
_m.count = 4
_m.constant_offset_displace = (0.0, 0.0, 0.0)
_m.relative_offset_displace = (0.0, 0.0, 1.0)
ob_plane_058.location = (-25.7, -0.5, 2.7)
ob_plane_058.rotation_euler = (0.0, 0.0, -4.712)
ob_plane_058.lineart.crease_threshold = 0.0
_m = ob_plane_058.modifiers.new('Array', 'ARRAY')
_m.count = 5
_m.constant_offset_displace = (0.0, 0.0, 0.0)
_m = ob_plane_058.modifiers.new('Array.001', 'ARRAY')
_m.count = 4
_m.constant_offset_displace = (0.0, 0.0, 0.0)
_m.relative_offset_displace = (0.0, 0.0, 1.0)
ob_plane_057.location = (-24.4, -0.6, 2.7)
ob_plane_057.rotation_euler = (0.0, 0.0, -3.142)
ob_plane_057.lineart.crease_threshold = 0.0
_m = ob_plane_057.modifiers.new('Array', 'ARRAY')
_m.count = 6
_m.constant_offset_displace = (0.0, 0.0, 0.0)
_m = ob_plane_057.modifiers.new('Array.001', 'ARRAY')
_m.count = 4
_m.constant_offset_displace = (0.0, 0.0, 0.0)
_m.relative_offset_displace = (0.0, 0.0, 1.0)
ob_plane_056.location = (-25.6, 0.6, 2.7)
ob_plane_056.rotation_euler = (0.0, 0.0, -6.283)
ob_plane_056.lineart.crease_threshold = 0.0
_m = ob_plane_056.modifiers.new('Array', 'ARRAY')
_m.count = 6
_m.constant_offset_displace = (0.0, 0.0, 0.0)
_m = ob_plane_056.modifiers.new('Array.001', 'ARRAY')
_m.count = 4
_m.constant_offset_displace = (0.0, 0.0, 0.0)
_m.relative_offset_displace = (0.0, 0.0, 1.0)
ob_plane_055.location = (-25.7, 0.6, 2.7)
ob_plane_055.lineart.crease_threshold = 0.0
_m = ob_plane_055.modifiers.new('Array', 'ARRAY')
_m.count = 4
_m.constant_offset_displace = (0.0, 0.0, 0.0)
_m.relative_offset_displace = (0.0, 0.0, 1.0)
ob_plane_041.location = (-24.3, 0.6, 2.7)
ob_plane_041.rotation_euler = (0.0, 0.0, -1.571)
ob_plane_041.lineart.crease_threshold = 0.0
_m = ob_plane_041.modifiers.new('Array', 'ARRAY')
_m.count = 4
_m.constant_offset_displace = (0.0, 0.0, 0.0)
_m.relative_offset_displace = (0.0, 0.0, 1.0)
ob_plane_039.location = (-5.0, -1.192e-07, 0.0)
ob_plane_039.rotation_euler = (0.0, 0.0, 1.192e-07)
ob_plane_039.lineart.crease_threshold = 0.0
ob_plane_004.location = (0.0, -8.941e-08, 0.0)
ob_plane_004.rotation_euler = (0.0, 0.0, 1.192e-07)
ob_plane_004.lineart.crease_threshold = 0.0
ob_plane_038.location = (-10.0, 0.2, 0.6)
ob_plane_038.rotation_euler = (0.0, 0.0, 1.571)
ob_plane_038.scale = (0.5, 1.0, 1.0)
ob_plane_038.lineart.crease_threshold = 0.0
ob_plane_054.location = (-10.0, 0.2, 0.3)
ob_plane_054.rotation_euler = (0.0, 0.0, 1.571)
ob_plane_054.scale = (0.5, 1.0, 1.0)
ob_plane_054.lineart.crease_threshold = 0.0
ob_plane_053.location = (-10.0, 0.2, 0.0)
ob_plane_053.rotation_euler = (0.0, 0.0, 1.571)
ob_plane_053.scale = (0.5, 1.0, 1.0)
ob_plane_053.lineart.crease_threshold = 0.0
ob_plane_052.location = (-10.0, 7.105e-15, 0.0)
ob_plane_052.rotation_euler = (0.0, 0.0, 2.384e-07)
ob_plane_052.lineart.crease_threshold = 0.0
ob_plane_051.location = (-9.1, -0.8, 0.0)
ob_plane_051.rotation_euler = (0.0, 0.0, 3.142)
ob_plane_051.lineart.crease_threshold = 0.0
_m = ob_plane_051.modifiers.new('Array', 'ARRAY')
_m.count = 3
_m.constant_offset_displace = (0.0, 0.0, 0.0)
_m.relative_offset_displace = (0.0, 0.0, 1.0)
ob_plane_050.location = (-10.9, -0.8, 0.0)
ob_plane_050.rotation_euler = (0.0, 0.0, 1.571)
ob_plane_050.lineart.crease_threshold = 0.0
_m = ob_plane_050.modifiers.new('Array', 'ARRAY')
_m.count = 3
_m.constant_offset_displace = (0.0, 0.0, 0.0)
_m.relative_offset_displace = (0.0, 0.0, 1.0)
ob_plane_049.location = (-9.1, 0.7, 0.0)
ob_plane_049.rotation_euler = (0.0, 0.0, -1.571)
ob_plane_049.lineart.crease_threshold = 0.0
_m = ob_plane_049.modifiers.new('Array', 'ARRAY')
_m.count = 7
_m.constant_offset_displace = (0.0, 0.0, 0.0)
_m = ob_plane_049.modifiers.new('Array.001', 'ARRAY')
_m.count = 1
_m.constant_offset_displace = (0.0, 0.0, 0.0)
_m.relative_offset_displace = (0.0, 0.0, 1.0)
ob_plane_048.location = (-10.9, -0.7, 0.0)
ob_plane_048.rotation_euler = (0.0, 0.0, -4.712)
ob_plane_048.lineart.crease_threshold = 0.0
_m = ob_plane_048.modifiers.new('Array', 'ARRAY')
_m.count = 7
_m.constant_offset_displace = (0.0, 0.0, 0.0)
_m = ob_plane_048.modifiers.new('Array.001', 'ARRAY')
_m.count = 1
_m.constant_offset_displace = (0.0, 0.0, 0.0)
_m.relative_offset_displace = (0.0, 0.0, 1.0)
ob_plane_047.location = (-9.2, -0.8, 0.0)
ob_plane_047.rotation_euler = (0.0, 0.0, -3.142)
ob_plane_047.lineart.crease_threshold = 0.0
_m = ob_plane_047.modifiers.new('Array', 'ARRAY')
_m.count = 8
_m.constant_offset_displace = (0.0, 0.0, 0.0)
_m = ob_plane_047.modifiers.new('Array.001', 'ARRAY')
_m.count = 1
_m.constant_offset_displace = (0.0, 0.0, 0.0)
_m.relative_offset_displace = (0.0, 0.0, 1.0)
ob_plane_046.location = (-10.8, 0.8, 0.0)
ob_plane_046.rotation_euler = (0.0, 0.0, -6.283)
ob_plane_046.lineart.crease_threshold = 0.0
_m = ob_plane_046.modifiers.new('Array', 'ARRAY')
_m.count = 8
_m.constant_offset_displace = (0.0, 0.0, 0.0)
_m = ob_plane_046.modifiers.new('Array.001', 'ARRAY')
_m.count = 1
_m.constant_offset_displace = (0.0, 0.0, 0.0)
_m.relative_offset_displace = (0.0, 0.0, 1.0)
ob_plane_043.location = (-10.9, 0.8, 0.0)
ob_plane_043.lineart.crease_threshold = 0.0
_m = ob_plane_043.modifiers.new('Array', 'ARRAY')
_m.count = 3
_m.constant_offset_displace = (0.0, 0.0, 0.0)
_m.relative_offset_displace = (0.0, 0.0, 1.0)
ob_plane_042.location = (-9.1, 0.8, 0.0)
ob_plane_042.rotation_euler = (0.0, 0.0, -1.571)
ob_plane_042.lineart.crease_threshold = 0.0
_m = ob_plane_042.modifiers.new('Array', 'ARRAY')
_m.count = 3
_m.constant_offset_displace = (0.0, 0.0, 0.0)
_m.relative_offset_displace = (0.0, 0.0, 1.0)
ob_plane_037.location = (-15.0, 0.2, 3.6)
ob_plane_037.rotation_euler = (0.0, 0.0, 1.571)
ob_plane_037.scale = (0.5, 1.0, 1.0)
ob_plane_037.lineart.crease_threshold = 0.0
ob_plane_036.location = (-15.0, 0.2, 3.3)
ob_plane_036.rotation_euler = (0.0, 0.0, 1.571)
ob_plane_036.scale = (0.5, 1.0, 1.0)
ob_plane_036.lineart.crease_threshold = 0.0
ob_plane_035.location = (-15.0, 0.2, 3.0)
ob_plane_035.rotation_euler = (0.0, 0.0, 1.571)
ob_plane_035.scale = (0.5, 1.0, 1.0)
ob_plane_035.lineart.crease_threshold = 0.0
ob_plane_002.location = (-15.0, 0.2, 2.7)
ob_plane_002.rotation_euler = (0.0, 0.0, 1.571)
ob_plane_002.scale = (0.5, 1.0, 1.0)
ob_plane_002.lineart.crease_threshold = 0.0
ob_plane_034.location = (-14.1, 0.8, 0.0)
ob_plane_034.rotation_euler = (0.0, 0.0, -1.571)
ob_plane_034.lineart.crease_threshold = 0.0
_m = ob_plane_034.modifiers.new('Array', 'ARRAY')
_m.count = 8
_m.constant_offset_displace = (0.0, 0.0, 0.0)
_m.relative_offset_displace = (0.0, 0.0, 1.0)
ob_plane_033.location = (-15.9, 0.8, 0.0)
ob_plane_033.lineart.crease_threshold = 0.0
_m = ob_plane_033.modifiers.new('Array', 'ARRAY')
_m.count = 8
_m.constant_offset_displace = (0.0, 0.0, 0.0)
_m.relative_offset_displace = (0.0, 0.0, 1.0)
ob_plane_032.location = (-15.8, 0.8, 0.0)
ob_plane_032.rotation_euler = (0.0, 0.0, -6.283)
ob_plane_032.lineart.crease_threshold = 0.0
_m = ob_plane_032.modifiers.new('Array', 'ARRAY')
_m.count = 8
_m.constant_offset_displace = (0.0, 0.0, 0.0)
_m = ob_plane_032.modifiers.new('Array.001', 'ARRAY')
_m.count = 8
_m.constant_offset_displace = (0.0, 0.0, 0.0)
_m.relative_offset_displace = (0.0, 0.0, 1.0)
ob_plane_031.location = (-14.2, -0.8, 0.0)
ob_plane_031.rotation_euler = (0.0, 0.0, -3.142)
ob_plane_031.lineart.crease_threshold = 0.0
_m = ob_plane_031.modifiers.new('Array', 'ARRAY')
_m.count = 8
_m.constant_offset_displace = (0.0, 0.0, 0.0)
_m = ob_plane_031.modifiers.new('Array.001', 'ARRAY')
_m.count = 8
_m.constant_offset_displace = (0.0, 0.0, 0.0)
_m.relative_offset_displace = (0.0, 0.0, 1.0)
ob_plane_030.location = (-15.9, -0.7, 0.0)
ob_plane_030.rotation_euler = (0.0, 0.0, -4.712)
ob_plane_030.lineart.crease_threshold = 0.0
_m = ob_plane_030.modifiers.new('Array', 'ARRAY')
_m.count = 7
_m.constant_offset_displace = (0.0, 0.0, 0.0)
_m = ob_plane_030.modifiers.new('Array.001', 'ARRAY')
_m.count = 8
_m.constant_offset_displace = (0.0, 0.0, 0.0)
_m.relative_offset_displace = (0.0, 0.0, 1.0)
ob_plane_029.location = (-14.1, 0.7, 0.0)
ob_plane_029.rotation_euler = (0.0, 0.0, -1.571)
ob_plane_029.lineart.crease_threshold = 0.0
_m = ob_plane_029.modifiers.new('Array', 'ARRAY')
_m.count = 7
_m.constant_offset_displace = (0.0, 0.0, 0.0)
_m = ob_plane_029.modifiers.new('Array.001', 'ARRAY')
_m.count = 8
_m.constant_offset_displace = (0.0, 0.0, 0.0)
_m.relative_offset_displace = (0.0, 0.0, 1.0)
ob_plane_028.location = (-15.9, -0.8, 0.0)
ob_plane_028.rotation_euler = (0.0, 0.0, 1.571)
ob_plane_028.lineart.crease_threshold = 0.0
_m = ob_plane_028.modifiers.new('Array', 'ARRAY')
_m.count = 8
_m.constant_offset_displace = (0.0, 0.0, 0.0)
_m.relative_offset_displace = (0.0, 0.0, 1.0)
ob_plane_027.location = (-14.1, -0.8, 0.0)
ob_plane_027.rotation_euler = (0.0, 0.0, 3.142)
ob_plane_027.lineart.crease_threshold = 0.0
_m = ob_plane_027.modifiers.new('Array', 'ARRAY')
_m.count = 8
_m.constant_offset_displace = (0.0, 0.0, 0.0)
_m.relative_offset_displace = (0.0, 0.0, 1.0)
ob_plane_026.location = (-15.0, 7.105e-15, 0.0)
ob_plane_026.rotation_euler = (0.0, 0.0, 2.384e-07)
ob_plane_026.lineart.crease_threshold = 0.0
ob_plane_025.location = (-15.0, 0.2, 0.0)
ob_plane_025.rotation_euler = (0.0, 0.0, 1.571)
ob_plane_025.scale = (0.5, 1.0, 1.0)
ob_plane_025.lineart.crease_threshold = 0.0
ob_plane_023.location = (-15.0, 0.2, 2.1)
ob_plane_023.rotation_euler = (0.0, 0.0, 1.571)
ob_plane_023.scale = (0.5, 1.0, 1.0)
ob_plane_023.lineart.crease_threshold = 0.0
ob_plane_022.location = (-14.3, -0.6, 2.7)
ob_plane_022.rotation_euler = (0.0, 0.0, 3.142)
ob_plane_022.lineart.crease_threshold = 0.0
_m = ob_plane_022.modifiers.new('Array', 'ARRAY')
_m.count = 4
_m.constant_offset_displace = (0.0, 0.0, 0.0)
_m.relative_offset_displace = (0.0, 0.0, 1.0)
ob_plane_015.location = (-15.7, -0.6, 2.7)
ob_plane_015.rotation_euler = (0.0, 0.0, 1.571)
ob_plane_015.lineart.crease_threshold = 0.0
_m = ob_plane_015.modifiers.new('Array', 'ARRAY')
_m.count = 4
_m.constant_offset_displace = (0.0, 0.0, 0.0)
_m.relative_offset_displace = (0.0, 0.0, 1.0)
ob_plane_014.location = (-14.3, 0.5, 2.7)
ob_plane_014.rotation_euler = (0.0, 0.0, -1.571)
ob_plane_014.lineart.crease_threshold = 0.0
_m = ob_plane_014.modifiers.new('Array', 'ARRAY')
_m.count = 5
_m.constant_offset_displace = (0.0, 0.0, 0.0)
_m = ob_plane_014.modifiers.new('Array.001', 'ARRAY')
_m.count = 1
_m.constant_offset_displace = (0.0, 0.0, 0.0)
_m.relative_offset_displace = (0.0, 0.0, 1.0)
ob_plane_012.location = (-15.7, -0.5, 2.7)
ob_plane_012.rotation_euler = (0.0, 0.0, -4.712)
ob_plane_012.lineart.crease_threshold = 0.0
_m = ob_plane_012.modifiers.new('Array', 'ARRAY')
_m.count = 5
_m.constant_offset_displace = (0.0, 0.0, 0.0)
_m = ob_plane_012.modifiers.new('Array.001', 'ARRAY')
_m.count = 1
_m.constant_offset_displace = (0.0, 0.0, 0.0)
_m.relative_offset_displace = (0.0, 0.0, 1.0)
ob_plane_009.location = (-14.4, -0.6, 2.7)
ob_plane_009.rotation_euler = (0.0, 0.0, -3.142)
ob_plane_009.lineart.crease_threshold = 0.0
_m = ob_plane_009.modifiers.new('Array', 'ARRAY')
_m.count = 6
_m.constant_offset_displace = (0.0, 0.0, 0.0)
_m = ob_plane_009.modifiers.new('Array.001', 'ARRAY')
_m.count = 1
_m.constant_offset_displace = (0.0, 0.0, 0.0)
_m.relative_offset_displace = (0.0, 0.0, 1.0)
ob_plane_008.location = (-15.6, 0.6, 2.7)
ob_plane_008.rotation_euler = (0.0, 0.0, -6.283)
ob_plane_008.lineart.crease_threshold = 0.0
_m = ob_plane_008.modifiers.new('Array', 'ARRAY')
_m.count = 6
_m.constant_offset_displace = (0.0, 0.0, 0.0)
_m = ob_plane_008.modifiers.new('Array.001', 'ARRAY')
_m.count = 1
_m.constant_offset_displace = (0.0, 0.0, 0.0)
_m.relative_offset_displace = (0.0, 0.0, 1.0)
ob_plane_007.location = (-15.7, 0.6, 2.7)
ob_plane_007.lineart.crease_threshold = 0.0
_m = ob_plane_007.modifiers.new('Array', 'ARRAY')
_m.count = 4
_m.constant_offset_displace = (0.0, 0.0, 0.0)
_m.relative_offset_displace = (0.0, 0.0, 1.0)
ob_plane_006.location = (-14.3, 0.6, 2.7)
ob_plane_006.rotation_euler = (0.0, 0.0, -1.571)
ob_plane_006.lineart.crease_threshold = 0.0
_m = ob_plane_006.modifiers.new('Array', 'ARRAY')
_m.count = 4
_m.constant_offset_displace = (0.0, 0.0, 0.0)
_m.relative_offset_displace = (0.0, 0.0, 1.0)
ob_plane_003.location = (-15.0, 0.2, 2.4)
ob_plane_003.rotation_euler = (0.0, 0.0, 1.571)
ob_plane_003.scale = (0.5, 1.0, 1.0)
ob_plane_003.lineart.crease_threshold = 0.0
ob_plane_024.location = (-20.0, 0.2, 3.9)
ob_plane_024.rotation_euler = (0.0, 0.0, 1.571)
ob_plane_024.scale = (0.5, 1.0, 1.0)
ob_plane_024.lineart.crease_threshold = 0.0
ob_plane_021.location = (-20.0, 0.2, 2.4)
ob_plane_021.rotation_euler = (0.0, 0.0, 1.571)
ob_plane_021.scale = (0.5, 1.0, 1.0)
ob_plane_021.lineart.crease_threshold = 0.0
ob_plane_020.location = (-19.3, 0.6, 2.7)
ob_plane_020.rotation_euler = (0.0, 0.0, -1.571)
ob_plane_020.lineart.crease_threshold = 0.0
_m = ob_plane_020.modifiers.new('Array', 'ARRAY')
_m.count = 4
_m.constant_offset_displace = (0.0, 0.0, 0.0)
_m.relative_offset_displace = (0.0, 0.0, 1.0)
ob_plane_019.location = (-20.7, 0.6, 2.7)
ob_plane_019.lineart.crease_threshold = 0.0
_m = ob_plane_019.modifiers.new('Array', 'ARRAY')
_m.count = 4
_m.constant_offset_displace = (0.0, 0.0, 0.0)
_m.relative_offset_displace = (0.0, 0.0, 1.0)
ob_plane_018.location = (-20.6, 0.6, 2.7)
ob_plane_018.rotation_euler = (0.0, 0.0, -6.283)
ob_plane_018.lineart.crease_threshold = 0.0
_m = ob_plane_018.modifiers.new('Array', 'ARRAY')
_m.count = 6
_m.constant_offset_displace = (0.0, 0.0, 0.0)
_m = ob_plane_018.modifiers.new('Array.001', 'ARRAY')
_m.count = 4
_m.constant_offset_displace = (0.0, 0.0, 0.0)
_m.relative_offset_displace = (0.0, 0.0, 1.0)
ob_plane_016.location = (-19.4, -0.6, 2.7)
ob_plane_016.rotation_euler = (0.0, 0.0, -3.142)
ob_plane_016.lineart.crease_threshold = 0.0
_m = ob_plane_016.modifiers.new('Array', 'ARRAY')
_m.count = 6
_m.constant_offset_displace = (0.0, 0.0, 0.0)
_m = ob_plane_016.modifiers.new('Array.001', 'ARRAY')
_m.count = 4
_m.constant_offset_displace = (0.0, 0.0, 0.0)
_m.relative_offset_displace = (0.0, 0.0, 1.0)
ob_plane_013.location = (-20.7, -0.5, 2.7)
ob_plane_013.rotation_euler = (0.0, 0.0, -4.712)
ob_plane_013.lineart.crease_threshold = 0.0
_m = ob_plane_013.modifiers.new('Array', 'ARRAY')
_m.count = 5
_m.constant_offset_displace = (0.0, 0.0, 0.0)
_m = ob_plane_013.modifiers.new('Array.001', 'ARRAY')
_m.count = 4
_m.constant_offset_displace = (0.0, 0.0, 0.0)
_m.relative_offset_displace = (0.0, 0.0, 1.0)
ob_plane_011.location = (-19.3, 0.5, 2.7)
ob_plane_011.rotation_euler = (0.0, 0.0, -1.571)
ob_plane_011.lineart.crease_threshold = 0.0
_m = ob_plane_011.modifiers.new('Array', 'ARRAY')
_m.count = 5
_m.constant_offset_displace = (0.0, 0.0, 0.0)
_m = ob_plane_011.modifiers.new('Array.001', 'ARRAY')
_m.count = 4
_m.constant_offset_displace = (0.0, 0.0, 0.0)
_m.relative_offset_displace = (0.0, 0.0, 1.0)
ob_plane_010.location = (-20.7, -0.6, 2.7)
ob_plane_010.rotation_euler = (0.0, 0.0, 1.571)
ob_plane_010.lineart.crease_threshold = 0.0
_m = ob_plane_010.modifiers.new('Array', 'ARRAY')
_m.count = 4
_m.constant_offset_displace = (0.0, 0.0, 0.0)
_m.relative_offset_displace = (0.0, 0.0, 1.0)
ob_plane_001.location = (-19.3, -0.6, 2.7)
ob_plane_001.rotation_euler = (0.0, 0.0, 3.142)
ob_plane_001.lineart.crease_threshold = 0.0
_m = ob_plane_001.modifiers.new('Array', 'ARRAY')
_m.count = 4
_m.constant_offset_displace = (0.0, 0.0, 0.0)
_m.relative_offset_displace = (0.0, 0.0, 1.0)
ob_plane_000.location = (-20.0, 0.2, 2.1)
ob_plane_000.rotation_euler = (0.0, 0.0, 1.571)
ob_plane_000.scale = (0.5, 1.0, 1.0)
ob_plane_000.lineart.crease_threshold = 0.0
ob_plane_2165.location = (-20.0, 0.2, 0.0)
ob_plane_2165.rotation_euler = (0.0, 0.0, 1.571)
ob_plane_2165.scale = (0.5, 1.0, 1.0)
ob_plane_2165.lineart.crease_threshold = 0.0
ob_plane_2164.location = (-20.0, 7.105e-15, 0.0)
ob_plane_2164.rotation_euler = (0.0, 0.0, 2.384e-07)
ob_plane_2164.lineart.crease_threshold = 0.0
ob_plane_2159.location = (-19.1, -0.8, 0.0)
ob_plane_2159.rotation_euler = (0.0, 0.0, 3.142)
ob_plane_2159.lineart.crease_threshold = 0.0
_m = ob_plane_2159.modifiers.new('Array', 'ARRAY')
_m.count = 8
_m.constant_offset_displace = (0.0, 0.0, 0.0)
_m.relative_offset_displace = (0.0, 0.0, 1.0)
ob_plane_2158.location = (-20.9, -0.8, 0.0)
ob_plane_2158.rotation_euler = (0.0, 0.0, 1.571)
ob_plane_2158.lineart.crease_threshold = 0.0
_m = ob_plane_2158.modifiers.new('Array', 'ARRAY')
_m.count = 8
_m.constant_offset_displace = (0.0, 0.0, 0.0)
_m.relative_offset_displace = (0.0, 0.0, 1.0)
ob_plane_2157.location = (-19.1, 0.7, 0.0)
ob_plane_2157.rotation_euler = (0.0, 0.0, -1.571)
ob_plane_2157.lineart.crease_threshold = 0.0
_m = ob_plane_2157.modifiers.new('Array', 'ARRAY')
_m.count = 7
_m.constant_offset_displace = (0.0, 0.0, 0.0)
_m = ob_plane_2157.modifiers.new('Array.001', 'ARRAY')
_m.count = 8
_m.constant_offset_displace = (0.0, 0.0, 0.0)
_m.relative_offset_displace = (0.0, 0.0, 1.0)
ob_plane_2156.location = (-20.9, -0.7, 0.0)
ob_plane_2156.rotation_euler = (0.0, 0.0, -4.712)
ob_plane_2156.lineart.crease_threshold = 0.0
_m = ob_plane_2156.modifiers.new('Array', 'ARRAY')
_m.count = 7
_m.constant_offset_displace = (0.0, 0.0, 0.0)
_m = ob_plane_2156.modifiers.new('Array.001', 'ARRAY')
_m.count = 8
_m.constant_offset_displace = (0.0, 0.0, 0.0)
_m.relative_offset_displace = (0.0, 0.0, 1.0)
ob_plane_063.location = (-19.2, -0.8, 0.0)
ob_plane_063.rotation_euler = (0.0, 0.0, -3.142)
ob_plane_063.lineart.crease_threshold = 0.0
_m = ob_plane_063.modifiers.new('Array', 'ARRAY')
_m.count = 8
_m.constant_offset_displace = (0.0, 0.0, 0.0)
_m = ob_plane_063.modifiers.new('Array.001', 'ARRAY')
_m.count = 8
_m.constant_offset_displace = (0.0, 0.0, 0.0)
_m.relative_offset_displace = (0.0, 0.0, 1.0)
ob_plane_045.location = (-20.8, 0.8, 0.0)
ob_plane_045.rotation_euler = (0.0, 0.0, -6.283)
ob_plane_045.lineart.crease_threshold = 0.0
_m = ob_plane_045.modifiers.new('Array', 'ARRAY')
_m.count = 8
_m.constant_offset_displace = (0.0, 0.0, 0.0)
_m = ob_plane_045.modifiers.new('Array.001', 'ARRAY')
_m.count = 8
_m.constant_offset_displace = (0.0, 0.0, 0.0)
_m.relative_offset_displace = (0.0, 0.0, 1.0)
ob_plane_044.location = (-20.9, 0.8, 0.0)
ob_plane_044.lineart.crease_threshold = 0.0
_m = ob_plane_044.modifiers.new('Array', 'ARRAY')
_m.count = 8
_m.constant_offset_displace = (0.0, 0.0, 0.0)
_m.relative_offset_displace = (0.0, 0.0, 1.0)
ob_plane_005.location = (-19.1, 0.8, 0.0)
ob_plane_005.rotation_euler = (0.0, 0.0, -1.571)
ob_plane_005.lineart.crease_threshold = 0.0
_m = ob_plane_005.modifiers.new('Array', 'ARRAY')
_m.count = 8
_m.constant_offset_displace = (0.0, 0.0, 0.0)
_m.relative_offset_displace = (0.0, 0.0, 1.0)
ob_rotationcontrol_001.location = (-25.0, 0.0, 0.0)
ob_rotationcontrol_001.empty_image_offset = (0.0, 0.0)
ob_rotationcontrol_001.lineart.crease_threshold = 0.0
ob_cameratarget.parent = ob_rotationcontrol_001
ob_cameratarget.location = (0.0, 0.0, 2.451)
ob_cameratarget.empty_image_offset = (0.0, 0.0)
ob_cameratarget.lineart.crease_threshold = 0.0
ob_camera.parent = ob_cameratarget
ob_camera.location = (4.0, 4.0, 3.268)
ob_camera.rotation_euler = (1.109, 0.01082, 0.8149)
ob_camera.lock_rotations_4d = False
ob_camera.empty_display_type = 'ARROWS'
ob_camera.color = (0.0, 0.0, 0.0, 0.0)
ob_camera.display_type = 'WIRE'
ob_camera.lineart.crease_threshold = 0.0
_c = ob_camera.constraints.new('TRACK_TO'); _c.name = 'TrackTo'
_c.target = ob_cameratarget
ob_lamp_001.parent = ob_rotationcontrol_001
ob_lamp_001.location = (-1.0, 2.0, 2.0)
ob_lamp_001.lock_rotations_4d = False
ob_lamp_001.empty_display_type = 'ARROWS'
ob_lamp_001.color = (0.0, 0.0, 0.0, 0.0)
ob_lamp_001.lineart.crease_threshold = 0.0
_c = ob_lamp_001.constraints.new('TRACK_TO'); _c.name = 'TrackTo'
_c.target = ob_rotationcontrol_001
ob_lamp.parent = ob_rotationcontrol_001
ob_lamp.location = (-1.0, 2.0, 0.8)
ob_lamp.lock_rotations_4d = False
ob_lamp.empty_display_type = 'ARROWS'
ob_lamp.color = (0.0, 0.0, 0.0, 0.0)
ob_lamp.lineart.crease_threshold = 0.0
_c = ob_lamp.constraints.new('TRACK_TO'); _c.name = 'TrackTo'
_c.target = ob_rotationcontrol_001

# ---- collection membership
col_collection_1.objects.link(ob_plane_2177)
col_collection_1.objects.link(ob_plane_2176)
col_collection_1.objects.link(ob_plane_2175)
col_collection_1.objects.link(ob_plane_2174)
col_collection_1.objects.link(ob_plane_2173)
col_collection_1.objects.link(ob_plane_2172)
col_collection_1.objects.link(ob_plane_2171)
col_collection_1.objects.link(ob_plane_2170)
col_collection_1.objects.link(ob_plane_2169)
col_collection_1.objects.link(ob_plane_2168)
col_collection_1.objects.link(ob_plane_2167)
col_collection_1.objects.link(ob_plane_2166)
col_collection_1.objects.link(ob_plane_062)
col_collection_1.objects.link(ob_plane_061)
col_collection_1.objects.link(ob_plane_060)
col_collection_1.objects.link(ob_plane_059)
col_collection_1.objects.link(ob_plane_058)
col_collection_1.objects.link(ob_plane_057)
col_collection_1.objects.link(ob_plane_056)
col_collection_1.objects.link(ob_plane_055)
col_collection_1.objects.link(ob_plane_041)
col_collection_1.objects.link(ob_plane_039)
col_collection_1.objects.link(ob_plane_004)
col_collection_1.objects.link(ob_plane_038)
col_collection_1.objects.link(ob_plane_054)
col_collection_1.objects.link(ob_plane_053)
col_collection_1.objects.link(ob_plane_052)
col_collection_1.objects.link(ob_plane_051)
col_collection_1.objects.link(ob_plane_050)
col_collection_1.objects.link(ob_plane_049)
col_collection_1.objects.link(ob_plane_048)
col_collection_1.objects.link(ob_plane_047)
col_collection_1.objects.link(ob_plane_046)
col_collection_1.objects.link(ob_plane_043)
col_collection_1.objects.link(ob_plane_042)
col_collection_1.objects.link(ob_plane_037)
col_collection_1.objects.link(ob_plane_036)
col_collection_1.objects.link(ob_plane_035)
col_collection_1.objects.link(ob_plane_002)
col_collection_1.objects.link(ob_plane_034)
col_collection_1.objects.link(ob_plane_033)
col_collection_1.objects.link(ob_plane_032)
col_collection_1.objects.link(ob_plane_031)
col_collection_1.objects.link(ob_plane_030)
col_collection_1.objects.link(ob_plane_029)
col_collection_1.objects.link(ob_plane_028)
col_collection_1.objects.link(ob_plane_027)
col_collection_1.objects.link(ob_plane_026)
col_collection_1.objects.link(ob_plane_025)
col_collection_1.objects.link(ob_plane_023)
col_collection_1.objects.link(ob_plane_022)
col_collection_1.objects.link(ob_plane_015)
col_collection_1.objects.link(ob_plane_014)
col_collection_1.objects.link(ob_plane_012)
col_collection_1.objects.link(ob_plane_009)
col_collection_1.objects.link(ob_plane_008)
col_collection_1.objects.link(ob_plane_007)
col_collection_1.objects.link(ob_plane_006)
col_collection_1.objects.link(ob_plane_003)
col_collection_1.objects.link(ob_plane_024)
col_collection_1.objects.link(ob_plane_021)
col_collection_1.objects.link(ob_plane_020)
col_collection_1.objects.link(ob_plane_019)
col_collection_1.objects.link(ob_plane_018)
col_collection_1.objects.link(ob_plane_016)
col_collection_1.objects.link(ob_plane_013)
col_collection_1.objects.link(ob_plane_011)
col_collection_1.objects.link(ob_plane_010)
col_collection_1.objects.link(ob_plane_001)
col_collection_1.objects.link(ob_plane_000)
col_collection_1.objects.link(ob_plane_2165)
col_collection_1.objects.link(ob_plane_2164)
col_collection_1.objects.link(ob_plane_2159)
col_collection_1.objects.link(ob_plane_2158)
col_collection_1.objects.link(ob_plane_2157)
col_collection_1.objects.link(ob_plane_2156)
col_collection_1.objects.link(ob_plane_063)
col_collection_1.objects.link(ob_plane_045)
col_collection_1.objects.link(ob_plane_044)
col_collection_1.objects.link(ob_plane_005)
col_collection_1.objects.link(ob_rotationcontrol_001)
col_collection_1.objects.link(ob_cameratarget)
col_collection_1.objects.link(ob_camera)
col_collection_1.objects.link(ob_lamp_001)
col_collection_1.objects.link(ob_lamp)

# ---- scene / render settings (as saved in the file)
scene.camera = ob_camera
scene.frame_start = 1; scene.frame_end = 6; scene.frame_set(6)
scene.render.engine = 'BLENDER_EEVEE_NEXT'
scene.render.image_settings.compression = 90
scene.render.resolution_x = 256
scene.render.resolution_y = 512
scene.render.dither_intensity = 0.0
scene.render.bake_margin = 2
scene.render.bake_bias = 0.0
scene.cycles.use_denoising = False
scene.cycles.samples = 10
scene.cycles.sampling_pattern = 'TABULATED_SOBOL'
scene.cycles.light_sampling_threshold = 0.0
scene.cycles.use_adaptive_sampling = False
scene.cycles.use_light_tree = False
scene.cycles.blur_glossy = 0.0
scene.cycles.volume_bounces = 1
scene.cycles.pixel_filter_type = 'GAUSSIAN'
scene.cycles.sample_clamp_indirect = 0.0
scene.view_settings.view_transform = 'Standard'
bpy.context.view_layer.update()
